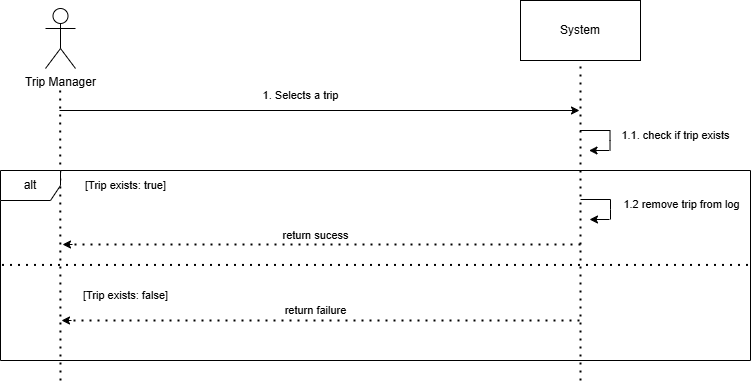

The diagram above was exported from draw.io. Its source (the exported page's mxGraphModel, read from the mxfile embedded in the PNG):
<mxGraphModel dx="868" dy="439" grid="1" gridSize="10" guides="1" tooltips="1" connect="1" arrows="1" fold="1" page="1" pageScale="1" pageWidth="850" pageHeight="1100" math="0" shadow="0">
  <root>
    <mxCell id="0" />
    <mxCell id="1" parent="0" />
    <mxCell id="eXC2Gq3CBRSP91FReS6b-1" value="System" style="rounded=0;whiteSpace=wrap;html=1;" parent="1" vertex="1">
      <mxGeometry x="590" y="50" width="120" height="60" as="geometry" />
    </mxCell>
    <mxCell id="eXC2Gq3CBRSP91FReS6b-2" value="" style="endArrow=none;dashed=1;html=1;dashPattern=1 3;strokeWidth=2;rounded=0;" parent="1" edge="1">
      <mxGeometry width="50" height="50" relative="1" as="geometry">
        <mxPoint x="130" y="430" as="sourcePoint" />
        <mxPoint x="129.66000000000003" y="140" as="targetPoint" />
      </mxGeometry>
    </mxCell>
    <mxCell id="eXC2Gq3CBRSP91FReS6b-3" value="" style="endArrow=none;dashed=1;html=1;dashPattern=1 3;strokeWidth=2;rounded=0;entryX=0.5;entryY=1;entryDx=0;entryDy=0;" parent="1" target="eXC2Gq3CBRSP91FReS6b-1" edge="1">
      <mxGeometry width="50" height="50" relative="1" as="geometry">
        <mxPoint x="650" y="430" as="sourcePoint" />
        <mxPoint x="649.6600000000001" y="140" as="targetPoint" />
      </mxGeometry>
    </mxCell>
    <mxCell id="eXC2Gq3CBRSP91FReS6b-6" value="" style="endArrow=classic;html=1;rounded=0;" parent="1" edge="1">
      <mxGeometry width="50" height="50" relative="1" as="geometry">
        <mxPoint x="129" y="160" as="sourcePoint" />
        <mxPoint x="649" y="160" as="targetPoint" />
      </mxGeometry>
    </mxCell>
    <mxCell id="eXC2Gq3CBRSP91FReS6b-7" value="1. Selects a trip" style="text;html=1;align=center;verticalAlign=middle;resizable=0;points=[];autosize=1;strokeColor=none;fillColor=none;fontSize=11;" parent="1" vertex="1">
      <mxGeometry x="320" y="130" width="100" height="30" as="geometry" />
    </mxCell>
    <mxCell id="eXC2Gq3CBRSP91FReS6b-16" value="" style="endArrow=none;html=1;rounded=0;" parent="1" edge="1">
      <mxGeometry width="50" height="50" relative="1" as="geometry">
        <mxPoint x="650" y="249" as="sourcePoint" />
        <mxPoint x="680" y="249" as="targetPoint" />
      </mxGeometry>
    </mxCell>
    <mxCell id="eXC2Gq3CBRSP91FReS6b-17" value="" style="endArrow=none;html=1;rounded=0;" parent="1" edge="1">
      <mxGeometry width="50" height="50" relative="1" as="geometry">
        <mxPoint x="680" y="269" as="sourcePoint" />
        <mxPoint x="680" y="249" as="targetPoint" />
        <Array as="points">
          <mxPoint x="680" y="259" />
        </Array>
      </mxGeometry>
    </mxCell>
    <mxCell id="eXC2Gq3CBRSP91FReS6b-18" value="" style="endArrow=classic;html=1;rounded=0;" parent="1" edge="1">
      <mxGeometry width="50" height="50" relative="1" as="geometry">
        <mxPoint x="679" y="269" as="sourcePoint" />
        <mxPoint x="659" y="269" as="targetPoint" />
      </mxGeometry>
    </mxCell>
    <mxCell id="eXC2Gq3CBRSP91FReS6b-19" value="1.2 remove trip from log" style="text;html=1;align=center;verticalAlign=middle;resizable=0;points=[];autosize=1;strokeColor=none;fillColor=none;fontSize=11;" parent="1" vertex="1">
      <mxGeometry x="681" y="239" width="140" height="30" as="geometry" />
    </mxCell>
    <mxCell id="eXC2Gq3CBRSP91FReS6b-20" value="alt" style="shape=umlFrame;whiteSpace=wrap;html=1;pointerEvents=0;" parent="1" vertex="1">
      <mxGeometry x="70" y="220" width="750" height="190" as="geometry" />
    </mxCell>
    <mxCell id="eXC2Gq3CBRSP91FReS6b-21" value="" style="endArrow=none;dashed=1;html=1;dashPattern=1 3;strokeWidth=2;rounded=0;exitX=0.002;exitY=0.497;exitDx=0;exitDy=0;exitPerimeter=0;entryX=0.998;entryY=0.497;entryDx=0;entryDy=0;entryPerimeter=0;" parent="1" source="eXC2Gq3CBRSP91FReS6b-20" target="eXC2Gq3CBRSP91FReS6b-20" edge="1">
      <mxGeometry width="50" height="50" relative="1" as="geometry">
        <mxPoint x="70.00000000000001" y="278.62" as="sourcePoint" />
        <mxPoint x="700" y="281.3800000000001" as="targetPoint" />
        <Array as="points" />
      </mxGeometry>
    </mxCell>
    <mxCell id="eXC2Gq3CBRSP91FReS6b-22" value="" style="endArrow=none;dashed=1;html=1;dashPattern=1 3;strokeWidth=2;rounded=0;" parent="1" edge="1">
      <mxGeometry width="50" height="50" relative="1" as="geometry">
        <mxPoint x="650" y="294" as="sourcePoint" />
        <mxPoint x="140" y="294" as="targetPoint" />
      </mxGeometry>
    </mxCell>
    <mxCell id="eXC2Gq3CBRSP91FReS6b-23" value="" style="endArrow=classic;html=1;rounded=0;" parent="1" edge="1">
      <mxGeometry width="50" height="50" relative="1" as="geometry">
        <mxPoint x="142" y="294" as="sourcePoint" />
        <mxPoint x="132" y="294" as="targetPoint" />
      </mxGeometry>
    </mxCell>
    <mxCell id="eXC2Gq3CBRSP91FReS6b-24" value="" style="endArrow=none;dashed=1;html=1;dashPattern=1 3;strokeWidth=2;rounded=0;" parent="1" edge="1">
      <mxGeometry width="50" height="50" relative="1" as="geometry">
        <mxPoint x="649" y="370" as="sourcePoint" />
        <mxPoint x="139" y="370" as="targetPoint" />
      </mxGeometry>
    </mxCell>
    <mxCell id="eXC2Gq3CBRSP91FReS6b-25" value="" style="endArrow=classic;html=1;rounded=0;" parent="1" edge="1">
      <mxGeometry width="50" height="50" relative="1" as="geometry">
        <mxPoint x="141" y="370" as="sourcePoint" />
        <mxPoint x="131" y="370" as="targetPoint" />
      </mxGeometry>
    </mxCell>
    <mxCell id="eXC2Gq3CBRSP91FReS6b-26" value="[Trip exists: true]" style="text;html=1;align=center;verticalAlign=middle;resizable=0;points=[];autosize=1;strokeColor=none;fillColor=none;fontSize=11;" parent="1" vertex="1">
      <mxGeometry x="145" y="220" width="100" height="30" as="geometry" />
    </mxCell>
    <mxCell id="eXC2Gq3CBRSP91FReS6b-27" value="return sucess" style="text;html=1;align=center;verticalAlign=middle;resizable=0;points=[];autosize=1;strokeColor=none;fillColor=none;fontSize=11;" parent="1" vertex="1">
      <mxGeometry x="340" y="270" width="90" height="30" as="geometry" />
    </mxCell>
    <mxCell id="eXC2Gq3CBRSP91FReS6b-28" value="return failure" style="text;html=1;align=center;verticalAlign=middle;resizable=0;points=[];autosize=1;strokeColor=none;fillColor=none;fontSize=11;" parent="1" vertex="1">
      <mxGeometry x="340" y="345" width="90" height="30" as="geometry" />
    </mxCell>
    <mxCell id="eXC2Gq3CBRSP91FReS6b-29" value="[Trip exists: false]" style="text;html=1;align=center;verticalAlign=middle;resizable=0;points=[];autosize=1;strokeColor=none;fillColor=none;fontSize=11;" parent="1" vertex="1">
      <mxGeometry x="140" y="330" width="110" height="30" as="geometry" />
    </mxCell>
    <mxCell id="eXC2Gq3CBRSP91FReS6b-30" value="" style="endArrow=none;html=1;rounded=0;" parent="1" edge="1">
      <mxGeometry width="50" height="50" relative="1" as="geometry">
        <mxPoint x="649.52" y="180" as="sourcePoint" />
        <mxPoint x="679.52" y="180" as="targetPoint" />
      </mxGeometry>
    </mxCell>
    <mxCell id="eXC2Gq3CBRSP91FReS6b-31" value="" style="endArrow=none;html=1;rounded=0;" parent="1" edge="1">
      <mxGeometry width="50" height="50" relative="1" as="geometry">
        <mxPoint x="679.52" y="200" as="sourcePoint" />
        <mxPoint x="679.52" y="180" as="targetPoint" />
        <Array as="points">
          <mxPoint x="679.52" y="190" />
        </Array>
      </mxGeometry>
    </mxCell>
    <mxCell id="eXC2Gq3CBRSP91FReS6b-32" value="" style="endArrow=classic;html=1;rounded=0;" parent="1" edge="1">
      <mxGeometry width="50" height="50" relative="1" as="geometry">
        <mxPoint x="678.52" y="200" as="sourcePoint" />
        <mxPoint x="658.52" y="200" as="targetPoint" />
      </mxGeometry>
    </mxCell>
    <mxCell id="eXC2Gq3CBRSP91FReS6b-33" value="1.1. check if trip exists" style="text;html=1;align=center;verticalAlign=middle;resizable=0;points=[];autosize=1;strokeColor=none;fillColor=none;fontSize=11;" parent="1" vertex="1">
      <mxGeometry x="680" y="170" width="130" height="30" as="geometry" />
    </mxCell>
    <mxCell id="eXC2Gq3CBRSP91FReS6b-34" value="Trip Manager" style="shape=umlActor;verticalLabelPosition=bottom;verticalAlign=top;html=1;outlineConnect=0;" parent="1" vertex="1">
      <mxGeometry x="115" y="58" width="30" height="60" as="geometry" />
    </mxCell>
  </root>
</mxGraphModel>